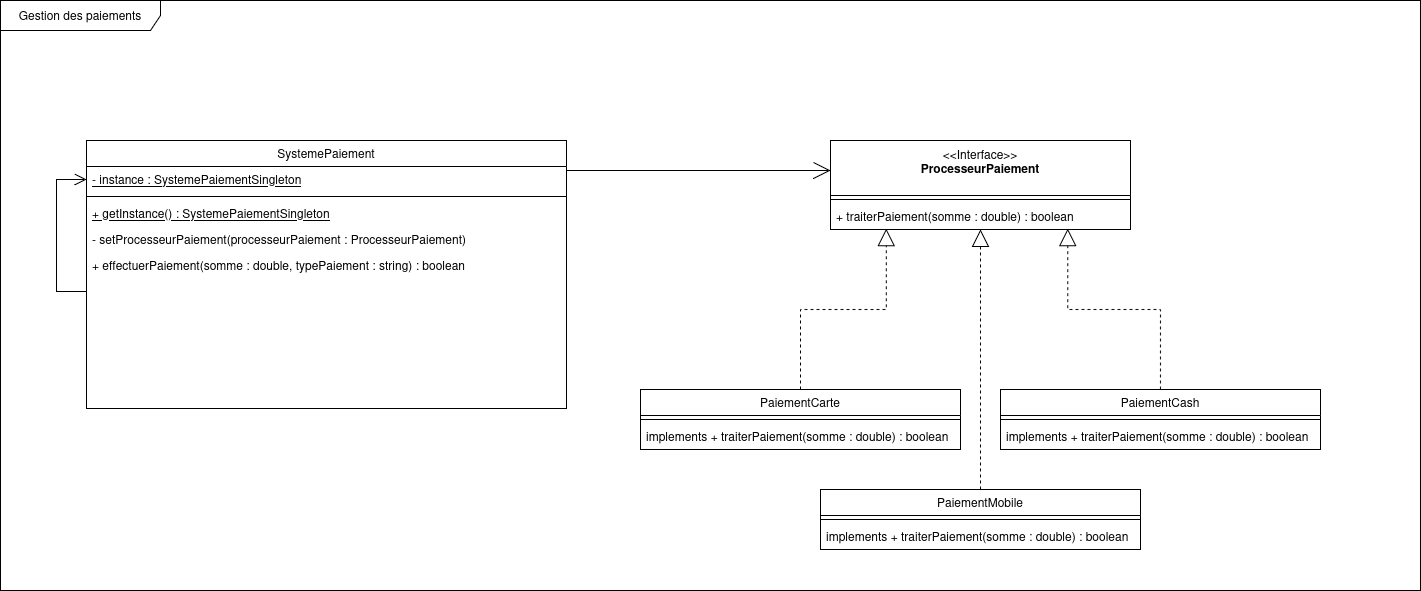

The diagram above was exported from draw.io. Its source (the exported page's mxGraphModel, read from the mxfile embedded in the PNG):
<mxGraphModel dx="4089" dy="790" grid="1" gridSize="10" guides="1" tooltips="1" connect="1" arrows="1" fold="1" page="1" pageScale="1" pageWidth="827" pageHeight="1169" math="0" shadow="0">
  <root>
    <mxCell id="0" />
    <mxCell id="1" parent="0" />
    <mxCell id="2" value="Gestion des paiements" style="shape=umlFrame;whiteSpace=wrap;html=1;pointerEvents=0;recursiveResize=0;container=1;collapsible=0;width=160;" vertex="1" parent="1">
      <mxGeometry x="-2220" y="1140" width="1420" height="590" as="geometry" />
    </mxCell>
    <mxCell id="3" value="SystemePaiement" style="swimlane;fontStyle=0;align=center;verticalAlign=top;childLayout=stackLayout;horizontal=1;startSize=26;horizontalStack=0;resizeParent=1;resizeLast=0;collapsible=1;marginBottom=0;rounded=0;shadow=0;strokeWidth=1;" vertex="1" parent="2">
      <mxGeometry x="86" y="140" width="480" height="268" as="geometry">
        <mxRectangle x="550" y="140" width="160" height="26" as="alternateBounds" />
      </mxGeometry>
    </mxCell>
    <mxCell id="4" value="- instance : SystemePaiementSingleton" style="text;align=left;verticalAlign=top;spacingLeft=4;spacingRight=4;overflow=hidden;rotatable=0;points=[[0,0.5],[1,0.5]];portConstraint=eastwest;fontStyle=4" vertex="1" parent="3">
      <mxGeometry y="26" width="480" height="26" as="geometry" />
    </mxCell>
    <mxCell id="5" value="" style="line;html=1;strokeWidth=1;align=left;verticalAlign=middle;spacingTop=-1;spacingLeft=3;spacingRight=3;rotatable=0;labelPosition=right;points=[];portConstraint=eastwest;" vertex="1" parent="3">
      <mxGeometry y="52" width="480" height="8" as="geometry" />
    </mxCell>
    <mxCell id="6" value="+ getInstance() : SystemePaiementSingleton" style="text;align=left;verticalAlign=top;spacingLeft=4;spacingRight=4;overflow=hidden;rotatable=0;points=[[0,0.5],[1,0.5]];portConstraint=eastwest;fontStyle=4" vertex="1" parent="3">
      <mxGeometry y="60" width="480" height="26" as="geometry" />
    </mxCell>
    <mxCell id="7" value="" style="endArrow=open;shadow=0;strokeWidth=1;rounded=0;endFill=1;entryX=0;entryY=0.5;entryDx=0;entryDy=0;edgeStyle=orthogonalEdgeStyle;exitX=0;exitY=0.5;exitDx=0;exitDy=0;endSize=10;" edge="1" parent="3" target="4">
      <mxGeometry x="0.5" y="41" relative="1" as="geometry">
        <mxPoint y="125" as="sourcePoint" />
        <mxPoint x="260" y="-38" as="targetPoint" />
        <mxPoint x="-40" y="32" as="offset" />
        <Array as="points">
          <mxPoint x="-30" y="151" />
          <mxPoint x="-30" y="39" />
        </Array>
      </mxGeometry>
    </mxCell>
    <mxCell id="8" value="- setProcesseurPaiement(processeurPaiement : ProcesseurPaiement)" style="text;align=left;verticalAlign=top;spacingLeft=4;spacingRight=4;overflow=hidden;rotatable=0;points=[[0,0.5],[1,0.5]];portConstraint=eastwest;" vertex="1" parent="3">
      <mxGeometry y="86" width="480" height="26" as="geometry" />
    </mxCell>
    <mxCell id="9" value="+ effectuerPaiement(somme : double, typePaiement : string) : boolean" style="text;align=left;verticalAlign=top;spacingLeft=4;spacingRight=4;overflow=hidden;rotatable=0;points=[[0,0.5],[1,0.5]];portConstraint=eastwest;" vertex="1" parent="3">
      <mxGeometry y="112" width="480" height="26" as="geometry" />
    </mxCell>
    <mxCell id="10" value="&amp;lt;&amp;lt;Interface&amp;gt;&amp;gt;&lt;br&gt;&lt;b&gt;ProcesseurPaiement&lt;/b&gt;" style="swimlane;fontStyle=0;align=center;verticalAlign=top;childLayout=stackLayout;horizontal=1;startSize=55;horizontalStack=0;resizeParent=1;resizeParentMax=0;resizeLast=0;collapsible=0;marginBottom=0;html=1;whiteSpace=wrap;" vertex="1" parent="2">
      <mxGeometry x="830" y="140" width="300" height="89" as="geometry" />
    </mxCell>
    <mxCell id="11" value="" style="line;strokeWidth=1;fillColor=none;align=left;verticalAlign=middle;spacingTop=-1;spacingLeft=3;spacingRight=3;rotatable=0;labelPosition=right;points=[];portConstraint=eastwest;" vertex="1" parent="10">
      <mxGeometry y="55" width="300" height="8" as="geometry" />
    </mxCell>
    <mxCell id="12" value="+ traiterPaiement(somme : double) : boolean" style="text;align=left;verticalAlign=top;spacingLeft=4;spacingRight=4;overflow=hidden;rotatable=0;points=[[0,0.5],[1,0.5]];portConstraint=eastwest;fontStyle=0" vertex="1" parent="10">
      <mxGeometry y="63" width="300" height="26" as="geometry" />
    </mxCell>
    <mxCell id="13" value="PaiementCash" style="swimlane;fontStyle=0;align=center;verticalAlign=top;childLayout=stackLayout;horizontal=1;startSize=26;horizontalStack=0;resizeParent=1;resizeLast=0;collapsible=1;marginBottom=0;rounded=0;shadow=0;strokeWidth=1;" vertex="1" parent="2">
      <mxGeometry x="1000" y="389" width="320" height="60" as="geometry">
        <mxRectangle x="550" y="140" width="160" height="26" as="alternateBounds" />
      </mxGeometry>
    </mxCell>
    <mxCell id="14" value="" style="line;html=1;strokeWidth=1;align=left;verticalAlign=middle;spacingTop=-1;spacingLeft=3;spacingRight=3;rotatable=0;labelPosition=right;points=[];portConstraint=eastwest;" vertex="1" parent="13">
      <mxGeometry y="26" width="320" height="8" as="geometry" />
    </mxCell>
    <mxCell id="15" value="implements + traiterPaiement(somme : double) : boolean" style="text;align=left;verticalAlign=top;spacingLeft=4;spacingRight=4;overflow=hidden;rotatable=0;points=[[0,0.5],[1,0.5]];portConstraint=eastwest;fontStyle=0" vertex="1" parent="13">
      <mxGeometry y="34" width="320" height="26" as="geometry" />
    </mxCell>
    <mxCell id="16" value="PaiementMobile" style="swimlane;fontStyle=0;align=center;verticalAlign=top;childLayout=stackLayout;horizontal=1;startSize=26;horizontalStack=0;resizeParent=1;resizeLast=0;collapsible=1;marginBottom=0;rounded=0;shadow=0;strokeWidth=1;" vertex="1" parent="2">
      <mxGeometry x="820" y="489" width="320" height="60" as="geometry">
        <mxRectangle x="550" y="140" width="160" height="26" as="alternateBounds" />
      </mxGeometry>
    </mxCell>
    <mxCell id="17" value="" style="line;html=1;strokeWidth=1;align=left;verticalAlign=middle;spacingTop=-1;spacingLeft=3;spacingRight=3;rotatable=0;labelPosition=right;points=[];portConstraint=eastwest;" vertex="1" parent="16">
      <mxGeometry y="26" width="320" height="8" as="geometry" />
    </mxCell>
    <mxCell id="18" value="implements + traiterPaiement(somme : double) : boolean" style="text;align=left;verticalAlign=top;spacingLeft=4;spacingRight=4;overflow=hidden;rotatable=0;points=[[0,0.5],[1,0.5]];portConstraint=eastwest;fontStyle=0" vertex="1" parent="16">
      <mxGeometry y="34" width="320" height="26" as="geometry" />
    </mxCell>
    <mxCell id="19" value="PaiementCarte" style="swimlane;fontStyle=0;align=center;verticalAlign=top;childLayout=stackLayout;horizontal=1;startSize=26;horizontalStack=0;resizeParent=1;resizeLast=0;collapsible=1;marginBottom=0;rounded=0;shadow=0;strokeWidth=1;" vertex="1" parent="2">
      <mxGeometry x="640" y="389" width="320" height="60" as="geometry">
        <mxRectangle x="550" y="140" width="160" height="26" as="alternateBounds" />
      </mxGeometry>
    </mxCell>
    <mxCell id="20" value="" style="line;html=1;strokeWidth=1;align=left;verticalAlign=middle;spacingTop=-1;spacingLeft=3;spacingRight=3;rotatable=0;labelPosition=right;points=[];portConstraint=eastwest;" vertex="1" parent="19">
      <mxGeometry y="26" width="320" height="8" as="geometry" />
    </mxCell>
    <mxCell id="21" value="implements + traiterPaiement(somme : double) : boolean" style="text;align=left;verticalAlign=top;spacingLeft=4;spacingRight=4;overflow=hidden;rotatable=0;points=[[0,0.5],[1,0.5]];portConstraint=eastwest;fontStyle=0" vertex="1" parent="19">
      <mxGeometry y="34" width="320" height="26" as="geometry" />
    </mxCell>
    <mxCell id="22" value="" style="endArrow=block;shadow=0;strokeWidth=1;rounded=0;endFill=0;edgeStyle=orthogonalEdgeStyle;exitX=0.5;exitY=0;exitDx=0;exitDy=0;endSize=15;dashed=1;entryX=0.186;entryY=0.968;entryDx=0;entryDy=0;entryPerimeter=0;" edge="1" parent="2" source="19" target="12">
      <mxGeometry x="0.5" y="41" relative="1" as="geometry">
        <mxPoint x="3658" y="90" as="sourcePoint" />
        <mxPoint x="3713" y="-10" as="targetPoint" />
        <mxPoint x="-40" y="32" as="offset" />
        <Array as="points" />
      </mxGeometry>
    </mxCell>
    <mxCell id="23" value="" style="endArrow=block;shadow=0;strokeWidth=1;rounded=0;endFill=0;edgeStyle=orthogonalEdgeStyle;exitX=0.5;exitY=0;exitDx=0;exitDy=0;endSize=15;dashed=1;" edge="1" parent="2" source="16" target="10">
      <mxGeometry x="0.5" y="41" relative="1" as="geometry">
        <mxPoint x="790" y="670" as="sourcePoint" />
        <mxPoint x="1030" y="420" as="targetPoint" />
        <mxPoint x="-40" y="32" as="offset" />
        <Array as="points" />
      </mxGeometry>
    </mxCell>
    <mxCell id="24" value="" style="endArrow=block;shadow=0;strokeWidth=1;rounded=0;endFill=0;edgeStyle=orthogonalEdgeStyle;exitX=0.5;exitY=0;exitDx=0;exitDy=0;endSize=15;dashed=1;entryX=0.791;entryY=0.968;entryDx=0;entryDy=0;entryPerimeter=0;" edge="1" parent="2" source="13" target="12">
      <mxGeometry x="0.5" y="41" relative="1" as="geometry">
        <mxPoint x="1030" y="670" as="sourcePoint" />
        <mxPoint x="1030" y="420" as="targetPoint" />
        <mxPoint x="-40" y="32" as="offset" />
        <Array as="points" />
      </mxGeometry>
    </mxCell>
    <mxCell id="25" value="" style="endArrow=open;shadow=0;strokeWidth=1;rounded=0;endFill=0;edgeStyle=orthogonalEdgeStyle;exitX=1;exitY=0.5;exitDx=0;exitDy=0;endSize=15;" edge="1" parent="2" source="4" target="10">
      <mxGeometry x="0.5" y="41" relative="1" as="geometry">
        <mxPoint x="810" y="580" as="sourcePoint" />
        <mxPoint x="936" y="419" as="targetPoint" />
        <mxPoint x="-40" y="32" as="offset" />
        <Array as="points">
          <mxPoint x="566" y="170" />
        </Array>
      </mxGeometry>
    </mxCell>
  </root>
</mxGraphModel>